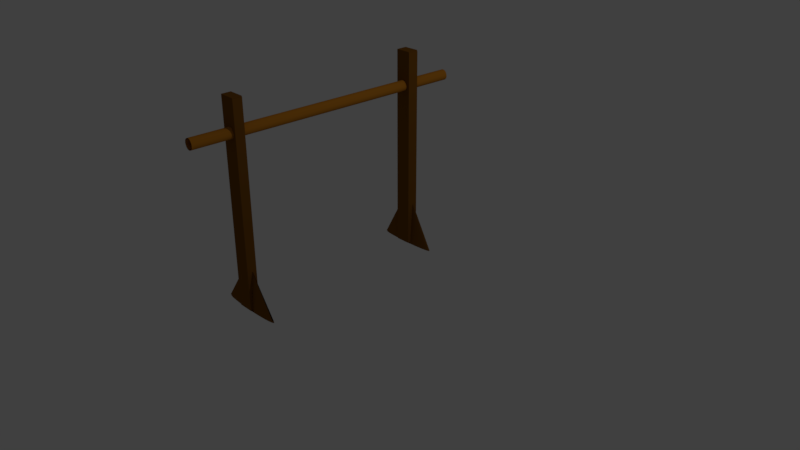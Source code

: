 # Source: wood.jpg.blend  (saved by Blender 2.78.0; exported with 4.5.12 LTS)
import bpy
from mathutils import Matrix  # noqa: F401  (used for matrix-valued properties, if any)

bpy.ops.wm.read_factory_settings(use_empty=True)
scene = bpy.context.scene
scene.name = 'Scene'

# ---- collections
col_collection_1 = bpy.data.collections.new('Collection 1'); scene.collection.children.link(col_collection_1)

# ---- materials (node trees are filled in below, after node groups)
mat_material_003 = bpy.data.materials.new('Material.003')
mat_material_003.alpha_threshold = 0.0
mat_material_003.use_transparent_shadow = False
mat_material_003.diffuse_color = (0.2086, 0.08228, 0.008568, 1.0)
mat_material_003.roughness = 0.5
mat_material_001 = bpy.data.materials.new('Material.001')
mat_material_001.alpha_threshold = 0.0
mat_material_001.use_transparent_shadow = False
mat_material_001.diffuse_color = (0.2086, 0.08228, 0.008568, 1.0)
mat_material_001.roughness = 0.5
mat_material_004 = bpy.data.materials.new('Material.004')
mat_material_004.alpha_threshold = 0.0
mat_material_004.use_transparent_shadow = False
mat_material_004.diffuse_color = (0.5071, 0.1922, 0.01635, 1.0)
mat_material_004.roughness = 0.5
mat_material_002 = bpy.data.materials.new('Material.002')
mat_material_002.alpha_threshold = 0.0
mat_material_002.use_transparent_shadow = False
mat_material_002.diffuse_color = (0.2086, 0.08228, 0.008568, 1.0)
mat_material_002.roughness = 0.5
mat_material = bpy.data.materials.new('Material')
mat_material.alpha_threshold = 0.0
mat_material.use_transparent_shadow = False
mat_material.diffuse_color = (0.2086, 0.08228, 0.008568, 1.0)
mat_material.roughness = 0.5
mat_material.line_color = (0.0, 0.0, 0.0, 1.0)

# ---- material node trees

# ---- world
world_world = bpy.data.worlds.new('World'); scene.world = world_world
world_world.color = (0.05088, 0.05088, 0.05088)
world_world.use_sun_shadow = False
world_world.sun_shadow_jitter_overblur = 0.0
world_world.cycles.sampling_method = 'MANUAL'

# ---- cameras
cam_camera = bpy.data.cameras.new('Camera')
cam_camera.clip_end = 100.0
cam_camera.lens = 35.0
cam_camera.sensor_width = 32.0
cam_camera.sensor_height = 18.0
cam_camera.ortho_scale = 7.314
cam_camera.dof.focus_distance = 0.0
cam_camera.dof.aperture_fstop = 128.0

# ---- lights
light_lamp = bpy.data.lights.new('Lamp', 'POINT')
light_lamp.transmission_factor = 0.0
light_lamp.cutoff_distance = 30.0
light_lamp.energy = 100.0
light_lamp.shadow_buffer_clip_start = 1.001
light_lamp.shadow_soft_size = 0.1
light_lamp.shadow_maximum_resolution = 0.006
light_lamp.use_absolute_resolution = True

# ---- meshes
me_cone_002 = bpy.data.meshes.new('Cone.002')
me_cone_002.from_pydata([(0.02037, -61.81, -0.9701), (0.225, -61.83, -0.9701), (0.4217, -61.89, -0.9701), (0.603, -61.98, -0.9701), (0.762, -62.1, -0.9701), (0.8924, -62.26, -0.9701), (0.9893, -62.43, -0.9701), (1.049, -62.62, -0.9701), (1.069, -62.81, -0.9701), (0.02037, -62.81, 0.7055), (1.049, -63.01, -0.9701), (0.9893, -63.19, -0.9701), (0.8924, -63.37, -0.9701), (0.762, -63.52, -0.9701), (0.603, -63.64, -0.9701), (0.4217, -63.74, -0.9701), (0.225, -63.79, -0.9701), (0.02037, -63.81, -0.9701), (-0.1842, -63.79, -0.9701), (-0.381, -63.74, -0.9701), (-0.5623, -63.64, -0.9701), (-0.7212, -63.52, -0.9701), (-0.8517, -63.37, -0.9701), (-0.9486, -63.19, -0.9701), (-1.008, -63.01, -0.9701), (-1.028, -62.81, -0.9701), (-1.008, -62.62, -0.9701), (-0.9486, -62.43, -0.9701), (-0.8517, -62.26, -0.9701), (-0.7212, -62.1, -0.9701), (-0.5623, -61.98, -0.9701), (-0.381, -61.89, -0.9701), (-0.1842, -61.83, -0.9701), (0.0, 1.0, -1.0), (0.1951, 0.9808, -1.0), (0.3827, 0.9239, -1.0), (0.5556, 0.8315, -1.0), (0.7071, 0.7071, -1.0), (0.8315, 0.5556, -1.0), (0.9239, 0.3827, -1.0), (0.9808, 0.1951, -1.0), (1.0, 7.55e-08, -1.0), (0.0, 0.0, 1.0), (0.9808, -0.1951, -1.0), (0.9239, -0.3827, -1.0), (0.8315, -0.5556, -1.0), (0.7071, -0.7071, -1.0), (0.5556, -0.8315, -1.0), (0.3827, -0.9239, -1.0), (0.1951, -0.9808, -1.0), (-3.258e-07, -1.0, -1.0), (-0.1951, -0.9808, -1.0), (-0.3827, -0.9239, -1.0), (-0.5556, -0.8315, -1.0), (-0.7071, -0.7071, -1.0), (-0.8315, -0.5556, -1.0), (-0.9239, -0.3827, -1.0), (-0.9808, -0.1951, -1.0), (-1.0, 9.656e-07, -1.0), (-0.9808, 0.1951, -1.0), (-0.9239, 0.3827, -1.0), (-0.8315, 0.5556, -1.0), (-0.7071, 0.7071, -1.0), (-0.5556, 0.8315, -1.0), (-0.3827, 0.9239, -1.0), (-0.1951, 0.9808, -1.0), (-0.0255, -76.95, 4.741), (-0.0255, 15.55, 4.654), (0.00305, -76.95, 4.745), (0.00305, 15.55, 4.657), (0.0305, -76.95, 4.754), (0.0305, 15.55, 4.666), (0.0558, -76.95, 4.769), (0.0558, 15.55, 4.681), (0.07798, -76.95, 4.789), (0.07798, 15.55, 4.702), (0.09618, -76.94, 4.813), (0.09618, 15.55, 4.726), (0.1097, -76.94, 4.841), (0.1097, 15.56, 4.754), (0.118, -76.94, 4.872), (0.118, 15.56, 4.785), (0.1208, -76.94, 4.904), (0.1208, 15.56, 4.816), (0.118, -76.93, 4.935), (0.118, 15.56, 4.848), (0.1097, -76.93, 4.966), (0.1097, 15.57, 4.878), (0.09618, -76.93, 4.994), (0.09618, 15.57, 4.906), (0.07798, -76.93, 5.018), (0.07798, 15.57, 4.931), (0.0558, -76.92, 5.038), (0.0558, 15.57, 4.951), (0.0305, -76.92, 5.053), (0.0305, 15.57, 4.966), (0.00305, -76.92, 5.063), (0.00305, 15.57, 4.975), (-0.0255, -76.92, 5.066), (-0.0255, 15.57, 4.978), (-0.05405, -76.92, 5.063), (-0.05405, 15.57, 4.975), (-0.0815, -76.92, 5.053), (-0.0815, 15.57, 4.966), (-0.1068, -76.92, 5.038), (-0.1068, 15.57, 4.951), (-0.129, -76.93, 5.018), (-0.129, 15.57, 4.931), (-0.1472, -76.93, 4.994), (-0.1472, 15.57, 4.906), (-0.1607, -76.93, 4.966), (-0.1607, 15.57, 4.878), (-0.169, -76.93, 4.935), (-0.169, 15.56, 4.848), (-0.1718, -76.94, 4.904), (-0.1718, 15.56, 4.816), (-0.169, -76.94, 4.872), (-0.169, 15.56, 4.785), (-0.1607, -76.94, 4.841), (-0.1607, 15.56, 4.754), (-0.1472, -76.94, 4.813), (-0.1472, 15.55, 4.726), (-0.129, -76.95, 4.789), (-0.129, 15.55, 4.702), (-0.1068, -76.95, 4.769), (-0.1068, 15.55, 4.681), (-0.0815, -76.95, 4.754), (-0.0815, 15.55, 4.666), (-0.05405, -76.95, 4.745), (-0.05405, 15.55, 4.657), (-0.268, -1.996, -0.9286), (-0.268, -1.996, 5.99), (-0.268, 1.504, -0.9286), (-0.268, 1.504, 5.99), (0.2198, -1.996, -0.9286), (0.2198, -1.996, 5.99), (0.2198, 1.504, -0.9286), (0.2198, 1.504, 5.99), (0.1984, -61.42, -0.9078), (0.1984, -64.42, -0.9078), (-0.2894, -64.42, -0.9078), (-0.2894, -61.42, -0.9078), (0.1984, -61.42, 5.957), (0.1984, -64.42, 5.957), (-0.2894, -64.42, 5.957), (-0.2894, -61.42, 5.957)], [], [(0, 9, 1), (1, 9, 2), (2, 9, 3), (3, 9, 4), (4, 9, 5), (5, 9, 6), (6, 9, 7), (10, 9, 11), (11, 9, 12), (12, 9, 13), (13, 9, 14), (14, 9, 15), (15, 9, 16), (18, 9, 19), (19, 9, 20), (20, 9, 21), (21, 9, 22), (22, 9, 23), (23, 9, 24), (24, 9, 25), (25, 9, 26), (26, 9, 27), (27, 9, 28), (28, 9, 29), (29, 9, 30), (30, 9, 31), (31, 9, 32), (32, 9, 0), (20, 31, 19), (33, 42, 34), (34, 42, 35), (35, 42, 36), (36, 42, 37), (37, 42, 38), (38, 42, 39), (39, 42, 40), (40, 42, 41), (41, 42, 43), (43, 42, 44), (44, 42, 45), (45, 42, 46), (46, 42, 47), (47, 42, 48), (48, 42, 49), (51, 42, 52), (52, 42, 53), (53, 42, 54), (54, 42, 55), (55, 42, 56), (56, 42, 57), (59, 42, 60), (60, 42, 61), (61, 42, 62), (62, 42, 63), (63, 42, 64), (64, 42, 65), (65, 42, 33), (49, 57, 40), (67, 68, 66), (69, 70, 68), (71, 72, 70), (73, 74, 72), (75, 76, 74), (77, 78, 76), (79, 80, 78), (81, 82, 80), (83, 84, 82), (85, 86, 84), (87, 88, 86), (89, 90, 88), (91, 92, 90), (93, 94, 92), (95, 96, 94), (97, 98, 96), (99, 100, 98), (101, 102, 100), (103, 104, 102), (105, 106, 104), (107, 108, 106), (109, 110, 108), (111, 112, 110), (113, 114, 112), (115, 116, 114), (117, 118, 116), (119, 120, 118), (121, 122, 120), (123, 124, 122), (125, 126, 124), (89, 109, 107), (127, 128, 126), (129, 66, 128), (131, 132, 130), (133, 136, 132), (137, 134, 136), (135, 130, 134), (136, 130, 132), (133, 135, 137), (139, 141, 138), (145, 143, 142), (142, 139, 138), (143, 140, 139), (144, 141, 140), (138, 145, 142), (32, 0, 17), (1, 2, 16), (3, 4, 13), (5, 6, 12), (7, 8, 10), (10, 11, 7), (12, 13, 4), (14, 15, 3), (16, 17, 0), (18, 19, 32), (20, 21, 29), (22, 23, 28), (24, 25, 26), (26, 27, 24), (28, 29, 21), (30, 31, 20), (0, 1, 16), (4, 5, 12), (7, 11, 6), (13, 14, 3), (17, 18, 32), (21, 22, 28), (24, 27, 23), (29, 30, 20), (2, 15, 16), (11, 12, 6), (19, 31, 32), (27, 28, 23), (3, 15, 2), (65, 33, 34), (34, 35, 36), (36, 37, 38), (38, 39, 36), (40, 41, 43), (43, 44, 40), (45, 46, 49), (47, 48, 49), (49, 50, 51), (51, 52, 53), (53, 54, 55), (55, 56, 57), (57, 58, 59), (59, 60, 61), (61, 62, 65), (63, 64, 65), (65, 34, 40), (36, 39, 40), (40, 44, 45), (46, 47, 49), (49, 51, 57), (53, 55, 57), (57, 59, 65), (62, 63, 65), (34, 36, 40), (40, 45, 49), (51, 53, 57), (59, 61, 65), (65, 40, 57), (67, 69, 68), (69, 71, 70), (71, 73, 72), (73, 75, 74), (75, 77, 76), (77, 79, 78), (79, 81, 80), (81, 83, 82), (83, 85, 84), (85, 87, 86), (87, 89, 88), (89, 91, 90), (91, 93, 92), (93, 95, 94), (95, 97, 96), (97, 99, 98), (99, 101, 100), (101, 103, 102), (103, 105, 104), (105, 107, 106), (107, 109, 108), (109, 111, 110), (111, 113, 112), (113, 115, 114), (115, 117, 116), (117, 119, 118), (119, 121, 120), (121, 123, 122), (123, 125, 124), (125, 127, 126), (71, 69, 129), (67, 129, 69), (127, 125, 71), (123, 121, 75), (119, 117, 81), (115, 113, 85), (111, 109, 87), (107, 105, 91), (103, 101, 95), (99, 97, 101), (95, 93, 103), (91, 89, 107), (87, 85, 113), (83, 81, 117), (79, 77, 119), (75, 73, 123), (71, 129, 127), (125, 73, 71), (117, 115, 83), (109, 89, 87), (101, 97, 95), (93, 105, 103), (85, 83, 115), (77, 121, 119), (125, 123, 73), (113, 111, 87), (93, 91, 105), (81, 79, 119), (121, 77, 75), (127, 129, 128), (129, 67, 66), (131, 133, 132), (133, 137, 136), (137, 135, 134), (135, 131, 130), (136, 134, 130), (133, 131, 135), (139, 140, 141), (145, 144, 143), (142, 143, 139), (143, 144, 140), (144, 145, 141), (138, 141, 145)])
me_cone_002.polygons.foreach_set('material_index', [1, 1, 1, 1, 1, 1, 1, 1, 1, 1, 1, 1, 1, 1, 1, 1, 1, 1, 1, 1, 1, 1, 1, 1, 1, 1, 1, 1, 1, 0, 0, 0, 0, 0, 0, 0, 0, 0, 0, 0, 0, 0, 0, 0, 0, 0, 0, 0, 0, 0, 0, 0, 0, 0, 0, 0, 0, 0, 2, 2, 2, 2, 2, 2, 2, 2, 2, 2, 2, 2, 2, 2, 2, 2, 2, 2, 2, 2, 2, 2, 2, 2, 2, 2, 2, 2, 2, 2, 2, 2, 2, 3, 3, 3, 3, 3, 3, 4, 4, 4, 4, 4, 4, 1, 1, 1, 1, 1, 1, 1, 1, 1, 1, 1, 1, 1, 1, 1, 1, 1, 1, 1, 1, 1, 1, 1, 1, 1, 1, 1, 1, 1, 0, 0, 0, 0, 0, 0, 0, 0, 0, 0, 0, 0, 0, 0, 0, 0, 0, 0, 0, 0, 0, 0, 0, 0, 0, 0, 0, 0, 0, 2, 2, 2, 2, 2, 2, 2, 2, 2, 2, 2, 2, 2, 2, 2, 2, 2, 2, 2, 2, 2, 2, 2, 2, 2, 2, 2, 2, 2, 2, 2, 2, 2, 2, 2, 2, 2, 2, 2, 2, 2, 2, 2, 2, 2, 2, 2, 2, 2, 2, 2, 2, 2, 2, 2, 2, 2, 2, 2, 2, 2, 3, 3, 3, 3, 3, 3, 4, 4, 4, 4, 4, 4])
me_cone_002.materials.append(mat_material_003)
me_cone_002.materials.append(mat_material_001)
me_cone_002.materials.append(mat_material_004)
me_cone_002.materials.append(mat_material_002)
me_cone_002.materials.append(mat_material)
me_cone_002.use_remesh_preserve_volume = False
me_cone_002.use_remesh_preserve_attributes = False
me_cone_002.use_mirror_vertex_groups = False
me_cone_002.update()
me_cone = bpy.data.meshes.new('Cone')
me_cone.from_pydata([(0.02037, -61.81, -0.9701), (0.225, -61.83, -0.9701), (0.4217, -61.89, -0.9701), (0.603, -61.98, -0.9701), (0.762, -62.1, -0.9701), (0.8924, -62.26, -0.9701), (0.9893, -62.43, -0.9701), (1.049, -62.62, -0.9701), (1.069, -62.81, -0.9701), (0.02037, -62.81, 0.7055), (1.049, -63.01, -0.9701), (0.9893, -63.19, -0.9701), (0.8924, -63.37, -0.9701), (0.762, -63.52, -0.9701), (0.603, -63.64, -0.9701), (0.4217, -63.74, -0.9701), (0.225, -63.79, -0.9701), (0.02037, -63.81, -0.9701), (-0.1842, -63.79, -0.9701), (-0.381, -63.74, -0.9701), (-0.5623, -63.64, -0.9701), (-0.7212, -63.52, -0.9701), (-0.8517, -63.37, -0.9701), (-0.9486, -63.19, -0.9701), (-1.008, -63.01, -0.9701), (-1.028, -62.81, -0.9701), (-1.008, -62.62, -0.9701), (-0.9486, -62.43, -0.9701), (-0.8517, -62.26, -0.9701), (-0.7212, -62.1, -0.9701), (-0.5623, -61.98, -0.9701), (-0.381, -61.89, -0.9701), (-0.1842, -61.83, -0.9701), (0.0, 1.0, -1.0), (0.1951, 0.9808, -1.0), (0.3827, 0.9239, -1.0), (0.5556, 0.8315, -1.0), (0.7071, 0.7071, -1.0), (0.8315, 0.5556, -1.0), (0.9239, 0.3827, -1.0), (0.9808, 0.1951, -1.0), (1.0, 7.55e-08, -1.0), (0.0, 0.0, 1.0), (0.9808, -0.1951, -1.0), (0.9239, -0.3827, -1.0), (0.8315, -0.5556, -1.0), (0.7071, -0.7071, -1.0), (0.5556, -0.8315, -1.0), (0.3827, -0.9239, -1.0), (0.1951, -0.9808, -1.0), (-3.258e-07, -1.0, -1.0), (-0.1951, -0.9808, -1.0), (-0.3827, -0.9239, -1.0), (-0.5556, -0.8315, -1.0), (-0.7071, -0.7071, -1.0), (-0.8315, -0.5556, -1.0), (-0.9239, -0.3827, -1.0), (-0.9808, -0.1951, -1.0), (-1.0, 9.656e-07, -1.0), (-0.9808, 0.1951, -1.0), (-0.9239, 0.3827, -1.0), (-0.8315, 0.5556, -1.0), (-0.7071, 0.7071, -1.0), (-0.5556, 0.8315, -1.0), (-0.3827, 0.9239, -1.0), (-0.1951, 0.9808, -1.0), (-0.0255, -76.95, 4.741), (-0.0255, 15.55, 4.654), (0.00305, -76.95, 4.745), (0.00305, 15.55, 4.657), (0.0305, -76.95, 4.754), (0.0305, 15.55, 4.666), (0.0558, -76.95, 4.769), (0.0558, 15.55, 4.681), (0.07798, -76.95, 4.789), (0.07798, 15.55, 4.702), (0.09618, -76.94, 4.813), (0.09618, 15.55, 4.726), (0.1097, -76.94, 4.841), (0.1097, 15.56, 4.754), (0.118, -76.94, 4.872), (0.118, 15.56, 4.785), (0.1208, -76.94, 4.904), (0.1208, 15.56, 4.816), (0.118, -76.93, 4.935), (0.118, 15.56, 4.848), (0.1097, -76.93, 4.966), (0.1097, 15.57, 4.878), (0.09618, -76.93, 4.994), (0.09618, 15.57, 4.906), (0.07798, -76.93, 5.018), (0.07798, 15.57, 4.931), (0.0558, -76.92, 5.038), (0.0558, 15.57, 4.951), (0.0305, -76.92, 5.053), (0.0305, 15.57, 4.966), (0.00305, -76.92, 5.063), (0.00305, 15.57, 4.975), (-0.0255, -76.92, 5.066), (-0.0255, 15.57, 4.978), (-0.05405, -76.92, 5.063), (-0.05405, 15.57, 4.975), (-0.0815, -76.92, 5.053), (-0.0815, 15.57, 4.966), (-0.1068, -76.92, 5.038), (-0.1068, 15.57, 4.951), (-0.129, -76.93, 5.018), (-0.129, 15.57, 4.931), (-0.1472, -76.93, 4.994), (-0.1472, 15.57, 4.906), (-0.1607, -76.93, 4.966), (-0.1607, 15.57, 4.878), (-0.169, -76.93, 4.935), (-0.169, 15.56, 4.848), (-0.1718, -76.94, 4.904), (-0.1718, 15.56, 4.816), (-0.169, -76.94, 4.872), (-0.169, 15.56, 4.785), (-0.1607, -76.94, 4.841), (-0.1607, 15.56, 4.754), (-0.1472, -76.94, 4.813), (-0.1472, 15.55, 4.726), (-0.129, -76.95, 4.789), (-0.129, 15.55, 4.702), (-0.1068, -76.95, 4.769), (-0.1068, 15.55, 4.681), (-0.0815, -76.95, 4.754), (-0.0815, 15.55, 4.666), (-0.05405, -76.95, 4.745), (-0.05405, 15.55, 4.657), (-0.268, -1.996, -0.9286), (-0.268, -1.996, 5.99), (-0.268, 1.504, -0.9286), (-0.268, 1.504, 5.99), (0.2198, -1.996, -0.9286), (0.2198, -1.996, 5.99), (0.2198, 1.504, -0.9286), (0.2198, 1.504, 5.99), (0.1984, -61.42, -0.9078), (0.1984, -64.42, -0.9078), (-0.2894, -64.42, -0.9078), (-0.2894, -61.42, -0.9078), (0.1984, -61.42, 5.957), (0.1984, -64.42, 5.957), (-0.2894, -64.42, 5.957), (-0.2894, -61.42, 5.957)], [], [(0, 9, 1), (1, 9, 2), (2, 9, 3), (3, 9, 4), (4, 9, 5), (5, 9, 6), (6, 9, 7), (10, 9, 11), (11, 9, 12), (12, 9, 13), (13, 9, 14), (14, 9, 15), (15, 9, 16), (18, 9, 19), (19, 9, 20), (20, 9, 21), (21, 9, 22), (22, 9, 23), (23, 9, 24), (24, 9, 25), (25, 9, 26), (26, 9, 27), (27, 9, 28), (28, 9, 29), (29, 9, 30), (30, 9, 31), (31, 9, 32), (32, 9, 0), (0, 1, 2, 3, 4, 5, 6, 7, 8, 10, 11, 12, 13, 14, 15, 16, 17, 18, 19, 20, 21, 22, 23, 24, 25, 26, 27, 28, 29, 30, 31, 32), (33, 42, 34), (34, 42, 35), (35, 42, 36), (36, 42, 37), (37, 42, 38), (38, 42, 39), (39, 42, 40), (40, 42, 41), (41, 42, 43), (43, 42, 44), (44, 42, 45), (45, 42, 46), (46, 42, 47), (47, 42, 48), (48, 42, 49), (51, 42, 52), (52, 42, 53), (53, 42, 54), (54, 42, 55), (55, 42, 56), (56, 42, 57), (59, 42, 60), (60, 42, 61), (61, 42, 62), (62, 42, 63), (63, 42, 64), (64, 42, 65), (65, 42, 33), (33, 34, 35, 36, 37, 38, 39, 40, 41, 43, 44, 45, 46, 47, 48, 49, 50, 51, 52, 53, 54, 55, 56, 57, 58, 59, 60, 61, 62, 63, 64, 65), (66, 67, 69, 68), (68, 69, 71, 70), (70, 71, 73, 72), (72, 73, 75, 74), (74, 75, 77, 76), (76, 77, 79, 78), (78, 79, 81, 80), (80, 81, 83, 82), (82, 83, 85, 84), (84, 85, 87, 86), (86, 87, 89, 88), (88, 89, 91, 90), (90, 91, 93, 92), (92, 93, 95, 94), (94, 95, 97, 96), (96, 97, 99, 98), (98, 99, 101, 100), (100, 101, 103, 102), (102, 103, 105, 104), (104, 105, 107, 106), (106, 107, 109, 108), (108, 109, 111, 110), (110, 111, 113, 112), (112, 113, 115, 114), (114, 115, 117, 116), (116, 117, 119, 118), (118, 119, 121, 120), (120, 121, 123, 122), (122, 123, 125, 124), (124, 125, 127, 126), (69, 67, 129, 127, 125, 123, 121, 119, 117, 115, 113, 111, 109, 107, 105, 103, 101, 99, 97, 95, 93, 91, 89, 87, 85, 83, 81, 79, 77, 75, 73, 71), (126, 127, 129, 128), (128, 129, 67, 66), (130, 131, 133, 132), (132, 133, 137, 136), (136, 137, 135, 134), (134, 135, 131, 130), (132, 136, 134, 130), (137, 133, 131, 135), (138, 139, 140, 141), (142, 145, 144, 143), (138, 142, 143, 139), (139, 143, 144, 140), (140, 144, 145, 141), (142, 138, 141, 145)])
me_cone.polygons.foreach_set('material_index', [1, 1, 1, 1, 1, 1, 1, 1, 1, 1, 1, 1, 1, 1, 1, 1, 1, 1, 1, 1, 1, 1, 1, 1, 1, 1, 1, 1, 1, 0, 0, 0, 0, 0, 0, 0, 0, 0, 0, 0, 0, 0, 0, 0, 0, 0, 0, 0, 0, 0, 0, 0, 0, 0, 0, 0, 0, 0, 2, 2, 2, 2, 2, 2, 2, 2, 2, 2, 2, 2, 2, 2, 2, 2, 2, 2, 2, 2, 2, 2, 2, 2, 2, 2, 2, 2, 2, 2, 2, 2, 2, 3, 3, 3, 3, 3, 3, 4, 4, 4, 4, 4, 4])
me_cone.materials.append(mat_material_003)
me_cone.materials.append(mat_material_001)
me_cone.materials.append(mat_material_004)
me_cone.materials.append(mat_material_002)
me_cone.materials.append(mat_material)
me_cone.use_remesh_preserve_volume = False
me_cone.use_remesh_preserve_attributes = False
me_cone.use_mirror_vertex_groups = False
me_cone.update()

# ---- objects
ob_cone_001 = bpy.data.objects.new('Cone.001', me_cone_002)
ob_cone = bpy.data.objects.new('Cone', me_cone)
ob_lamp = bpy.data.objects.new('Lamp', light_lamp)
ob_camera = bpy.data.objects.new('Camera', cam_camera)

# ---- transforms, parenting, visibility, modifiers, constraints
ob_cone_001.location = (-0.02154, 0.7038, 0.3171)
ob_cone_001.scale = (0.41, 0.04, 0.37)
ob_cone_001.lineart.crease_threshold = 0.0
ob_cone.location = (-0.01648, 0.7036, 0.3046)
ob_cone.scale = (0.41, 0.04, 0.37)
ob_cone.hide_viewport = True
ob_cone.lineart.crease_threshold = 0.0
ob_lamp.location = (4.076, 1.005, 5.904)
ob_lamp.rotation_euler = (0.6503, 0.05522, 1.866)
ob_lamp.lock_rotations_4d = False
ob_lamp.empty_display_type = 'ARROWS'
ob_lamp.color = (0.0, 0.0, 0.0, 0.0)
ob_lamp.lineart.crease_threshold = 0.0
ob_camera.location = (7.481, -6.508, 5.344)
ob_camera.rotation_euler = (1.109, 0.0, 0.8149)
ob_camera.lock_rotations_4d = False
ob_camera.empty_display_type = 'ARROWS'
ob_camera.color = (0.0, 0.0, 0.0, 0.0)
ob_camera.display_type = 'WIRE'
ob_camera.lineart.crease_threshold = 0.0

# ---- collection membership
col_collection_1.objects.link(ob_cone_001)
col_collection_1.objects.link(ob_cone)
col_collection_1.objects.link(ob_lamp)
col_collection_1.objects.link(ob_camera)

# ---- scene / render settings (as saved in the file)
scene.camera = ob_camera
scene.frame_start = 1; scene.frame_end = 250; scene.frame_set(1)
scene.render.engine = 'BLENDER_EEVEE_NEXT'
scene.render.image_settings.file_format = 'JPEG'
scene.render.resolution_percentage = 50
scene.render.dither_intensity = 0.0
scene.cycles.use_denoising = False
scene.cycles.samples = 128
scene.cycles.sampling_pattern = 'TABULATED_SOBOL'
scene.cycles.light_sampling_threshold = 0.0
scene.cycles.use_adaptive_sampling = False
scene.cycles.use_light_tree = False
scene.cycles.blur_glossy = 0.0
scene.cycles.sample_clamp_indirect = 0.0
scene.view_settings.view_transform = 'Standard'
bpy.context.view_layer.update()
